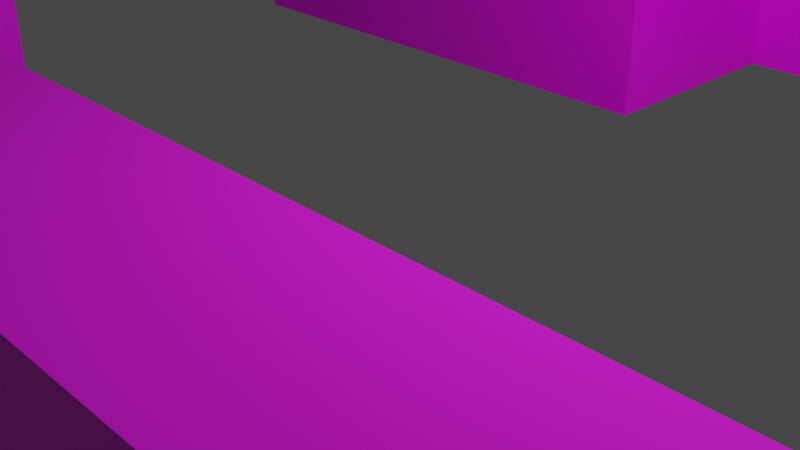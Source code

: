 # Source: map_test01.blend  (saved by Blender 3.4.6; exported with 4.5.12 LTS)
import bpy
from mathutils import Matrix  # noqa: F401  (used for matrix-valued properties, if any)

bpy.ops.wm.read_factory_settings(use_empty=True)
scene = bpy.context.scene
scene.name = 'Scene'

# ---- collections
col_collection = bpy.data.collections.new('Collection'); scene.collection.children.link(col_collection)

# ---- images (referenced by path relative to the original .blend; pixels are not part of the script)
import os
ASSET_DIR = os.environ.get("B2B_ASSET_DIR", "")  # directory of the original .blend (textures are referenced by path, not embedded)
HERE = os.path.dirname(os.path.abspath(__file__))  # packed textures are extracted next to this script under _unpacked/

def load_image(name, relpath, width, height, colorspace="sRGB"):
    """Load a texture the original file referenced (path relative to the .blend, or extracted next to this script)."""
    p = next((c for c in (os.path.join(HERE, relpath), os.path.join(ASSET_DIR, relpath)) if relpath and os.path.exists(c)), "")
    if p:
        img = bpy.data.images.load(p, check_existing=True)
        img.name = name
    else:  # same state as the original file: an image datablock whose file is absent (Cycles renders it pink)
        img = bpy.data.images.new(name, width, height)
        img.source = "FILE"
        img.filepath = "//" + (relpath or name)
    img.colorspace_settings.name = colorspace
    return img
img_b_blck06_png = load_image('b_blck06.png', 'b_blck06.png', 1024, 1024, 'sRGB')
img_b_metl02_png = load_image('b_metl02.png', 'b_metl02.png', 1024, 1024, 'sRGB')

# ---- materials (node trees are filled in below, after node groups)
mat_matfloordark01 = bpy.data.materials.new('MATFloorDark01')
mat_matfloordark01.use_transparent_shadow = False
mat_matwalldark01 = bpy.data.materials.new('MATWallDark01')
mat_matwalldark01.use_transparent_shadow = False

# ---- material node trees
mat_matfloordark01.use_nodes = True; mat_matfloordark01.node_tree.nodes.clear()
_N = mat_matfloordark01.node_tree.nodes; _L = mat_matfloordark01.node_tree.links
n0 = _N.new('ShaderNodeBsdfPrincipled'); n0.name = 'BSDF - Pré-fundamentado'; n0.location = (10, 300)
n0.distribution = 'GGX'
n0.subsurface_method = 'RANDOM_WALK_SKIN'
n0.inputs[2].default_value = 1.0
n0.inputs[3].default_value = 1.45
n0.inputs[27].default_value = (0.0, 0.0, 0.0, 1.0)
n0.inputs[28].default_value = 1.0
n1 = _N.new('ShaderNodeOutputMaterial'); n1.name = 'Saída de material'; n1.location = (300, 300)
n2 = _N.new('ShaderNodeTexImage'); n2.name = 'Textura de imagem'; n2.location = (-280, 280)
n2.image = img_b_blck06_png
_L.new(n0.outputs[0], n1.inputs[0])
_L.new(n2.outputs[0], n0.inputs[0])
n1.is_active_output = True
mat_matwalldark01.use_nodes = True; mat_matwalldark01.node_tree.nodes.clear()
_N = mat_matwalldark01.node_tree.nodes; _L = mat_matwalldark01.node_tree.links
n0 = _N.new('ShaderNodeBsdfPrincipled'); n0.name = 'BSDF - Pré-fundamentado'; n0.location = (10, 300)
n0.distribution = 'GGX'
n0.subsurface_method = 'RANDOM_WALK_SKIN'
n0.inputs[3].default_value = 1.45
n0.inputs[27].default_value = (0.0, 0.0, 0.0, 1.0)
n0.inputs[28].default_value = 1.0
n1 = _N.new('ShaderNodeOutputMaterial'); n1.name = 'Saída de material'; n1.location = (300, 300)
n2 = _N.new('ShaderNodeTexImage'); n2.name = 'Textura de imagem'; n2.location = (-280, 280)
n2.image = img_b_metl02_png
_L.new(n0.outputs[0], n1.inputs[0])
_L.new(n2.outputs[0], n0.inputs[0])
n1.is_active_output = True

# ---- world
world_world = bpy.data.worlds.new('World'); scene.world = world_world
world_world.use_nodes = True; world_world.node_tree.nodes.clear()
_N = world_world.node_tree.nodes; _L = world_world.node_tree.links
n0 = _N.new('ShaderNodeOutputWorld'); n0.name = 'World Output'; n0.location = (300, 300)
n1 = _N.new('ShaderNodeBackground'); n1.name = 'Background'; n1.location = (10, 300)
n1.inputs[0].default_value = (0.05088, 0.05088, 0.05088, 1.0)
_L.new(n1.outputs[0], n0.inputs[0])
n0.is_active_output = True
world_world.color = (0.05088, 0.05088, 0.05088)
world_world.use_sun_shadow = False
world_world.sun_shadow_jitter_overblur = 0.0

# ---- cameras
cam_camera = bpy.data.cameras.new('Camera')
cam_camera.clip_end = 100.0
cam_camera.ortho_scale = 7.314

# ---- lights
light_light = bpy.data.lights.new('Light', 'POINT')
light_light.transmission_factor = 0.0
light_light.energy = 1000.0
light_light.shadow_soft_size = 0.1
light_light.shadow_maximum_resolution = 0.006
light_light.use_absolute_resolution = True

# ---- meshes
me_plano_001 = bpy.data.meshes.new('Plano.001')
me_plano_001.from_pydata([(-1.762, -1.0, 0.0), (0.1075, -1.0, 0.0), (-1.762, 1.0, 0.0), (0.1075, 1.0, 0.0), (-1.762, 0.5155, 0.0), (0.1075, 0.5155, 0.0), (-1.762, -0.06418, 0.0), (0.1075, -0.06418, 0.0), (3.526, 0.5155, 0.0), (3.526, -0.06418, 0.0), (5.517, 0.5155, 0.0), (5.517, -0.06418, 0.0), (3.526, 3.382, 0.0), (5.517, 3.382, 0.0), (3.526, 4.075, 0.0), (5.517, 4.075, 0.0), (3.526, 4.611, 0.0), (5.517, 4.611, 0.0), (3.526, -0.4788, 0.0), (5.517, -0.4788, 0.0), (1.52, 3.382, 0.0), (1.52, 4.075, 0.0), (-0.4996, 3.382, 0.0), (-0.4996, 4.075, 0.0), (1.52, 5.487, 0.0), (-0.4996, 5.487, 0.0), (1.52, 2.535, 0.0), (-0.4996, 2.535, 0.0), (-2.486, -1.0, 0.0), (-2.486, 1.0, 0.0), (-2.486, 0.5155, 0.0), (-2.486, -0.06418, 0.0), (-3.037, -1.0, 0.0), (-3.037, 1.0, 0.0), (-3.037, 0.5155, 0.0), (-3.037, -0.06418, 0.0), (-1.762, 3.387, 0.0), (-2.486, 3.387, 0.0), (-1.762, 4.07, 0.0), (-2.486, 4.07, 0.0), (1.449, 0.5155, 0.0), (1.449, -0.06418, 0.0), (2.08, -0.06418, 0.0), (2.08, 0.5155, 0.0), (-1.762, -1.0, 0.5596), (0.1075, -1.0, 0.5596), (-1.762, 1.0, 0.5596), (0.1075, 1.0, 0.5596), (0.1075, 0.5155, 0.5596), (0.1075, -0.06418, 0.5596), (3.526, 0.5155, 0.5596), (3.526, -0.06418, 0.5596), (5.517, 0.5155, 0.5596), (5.517, -0.06418, 0.5596), (3.526, 3.382, 0.5596), (5.517, 3.382, 0.5596), (3.526, 4.075, 0.5596), (5.517, 4.075, 0.5596), (3.526, 4.611, 0.5596), (5.517, 4.611, 0.5596), (3.526, -0.4788, 0.5596), (5.517, -0.4788, 0.5596), (1.52, 3.382, 0.5596), (1.52, 4.075, 0.5596), (-0.4996, 3.382, 0.5596), (-0.4996, 4.075, 0.5596), (1.52, 5.487, 0.5596), (-0.4996, 5.487, 0.5596), (1.52, 2.535, 0.5596), (-0.4996, 2.535, 0.5596), (-2.486, -1.0, 0.5596), (-2.486, 1.0, 0.5596), (-3.037, -1.0, 0.5596), (-3.037, 1.0, 0.5596), (-3.037, 0.5155, 0.5596), (-3.037, -0.06418, 0.5596), (-1.762, 3.387, 0.5596), (-2.486, 3.387, 0.5596), (-1.762, 4.07, 0.5596), (-2.486, 4.07, 0.5596), (1.449, 0.5155, 0.5596), (1.449, -0.06418, 0.5596), (2.08, -0.06418, 0.5596), (2.08, 0.5155, 0.5596)], [], [(4, 5, 3, 2), (6, 7, 5, 4), (0, 1, 7, 6), (43, 42, 9, 8), (8, 9, 11, 10), (8, 10, 13, 12), (12, 13, 15, 14), (14, 15, 17, 16), (11, 9, 18, 19), (12, 14, 21, 20), (20, 21, 23, 22), (23, 21, 24, 25), (20, 22, 27, 26), (6, 4, 30, 31), (4, 2, 29, 30), (0, 6, 31, 28), (31, 30, 34, 35), (30, 29, 33, 34), (28, 31, 35, 32), (29, 2, 36, 37), (37, 36, 38, 39), (23, 38, 36, 22), (5, 7, 41, 40), (40, 41, 42, 43), (43, 8, 50, 83), (11, 19, 61, 53), (28, 32, 72, 70), (10, 11, 53, 52), (18, 9, 51, 60), (1, 0, 44, 45), (29, 37, 77, 71), (3, 5, 48, 47), (12, 20, 62, 54), (36, 2, 46, 76), (2, 3, 47, 46), (21, 14, 56, 63), (39, 38, 78, 79), (8, 12, 54, 50), (37, 39, 79, 77), (13, 10, 52, 55), (0, 28, 70, 44), (38, 23, 65, 78), (32, 35, 75, 72), (25, 24, 66, 67), (22, 36, 76, 64), (15, 13, 55, 57), (34, 33, 73, 74), (7, 1, 45, 49), (23, 25, 67, 65), (40, 43, 83, 80), (16, 17, 59, 58), (35, 34, 74, 75), (24, 21, 63, 66), (41, 7, 49, 81), (14, 16, 58, 56), (26, 27, 69, 68), (17, 15, 57, 59), (5, 40, 80, 48), (20, 26, 68, 62), (42, 41, 81, 82), (19, 18, 60, 61), (33, 29, 71, 73), (9, 42, 82, 51), (27, 22, 64, 69), (63, 67, 66), (63, 65, 67), (57, 58, 59), (57, 56, 58), (55, 56, 57), (55, 54, 56), (48, 80, 81), (65, 63, 62), (75, 46, 44), (65, 64, 78), (76, 77, 79), (65, 62, 64), (46, 77, 76), (46, 71, 77), (52, 54, 55), (54, 63, 56), (52, 50, 54), (68, 64, 62), (68, 69, 64), (48, 46, 47), (75, 74, 71), (46, 48, 49), (63, 54, 62), (53, 50, 52), (53, 51, 50), (83, 51, 82), (51, 83, 50), (80, 83, 82), (46, 75, 71), (61, 51, 53), (48, 81, 49), (61, 60, 51), (46, 49, 44), (76, 79, 78), (64, 76, 78), (45, 44, 49), (74, 73, 71), (75, 44, 70), (72, 75, 70), (80, 82, 81)])
me_plano_001.polygons.foreach_set('material_index', [0, 0, 0, 0, 0, 0, 0, 0, 0, 0, 0, 0, 0, 0, 0, 0, 0, 0, 0, 0, 0, 0, 0, 0, 1, 1, 1, 1, 1, 1, 1, 1, 1, 1, 1, 1, 1, 1, 1, 1, 1, 1, 1, 1, 1, 1, 1, 1, 1, 1, 1, 1, 1, 1, 1, 1, 1, 1, 1, 1, 1, 1, 1, 1, 0, 0, 0, 0, 0, 0, 0, 0, 0, 0, 0, 0, 0, 0, 0, 0, 0, 0, 0, 0, 0, 0, 0, 0, 0, 0, 0, 0, 0, 0, 0, 0, 0, 0, 0, 0, 0, 0, 0, 0])
_uv = me_plano_001.uv_layers.new(name='Mapa UV')
_uv.uv.foreach_set('vector', [-2.535, 4.158, -2.535, 1.757, -1.913, 1.757, -1.913, 4.158, -3.28, 4.158, -3.28, 1.757, -2.535, 1.757, -2.535, 4.158, -4.482, 4.158, -4.482, 1.757, -3.28, 1.757, -3.28, 4.158, -2.535, -0.7774, -3.28, -0.7774, -3.28, -2.634, -2.535, -2.634, -2.535, -2.634, -3.28, -2.634, -3.28, -5.193, -2.535, -5.193, -2.535, -2.634, -2.535, -5.193, 1.148, -5.193, 1.148, -2.634, 1.148, -2.634, 1.148, -5.193, 2.037, -5.193, 2.037, -2.634, 2.037, -2.634, 2.037, -5.193, 2.727, -5.193, 2.727, -2.634, -3.28, -5.193, -3.28, -2.634, -3.813, -2.634, -3.813, -5.193, 1.148, -2.634, 2.037, -2.634, 2.037, -0.05788, 1.148, -0.05788, 1.148, -0.05788, 2.037, -0.05788, 2.037, 2.537, 1.148, 2.537, 2.037, 2.537, 2.037, -0.05788, 3.852, -0.05788, 3.852, 2.537, 1.148, -0.05788, 1.148, 2.537, 0.05944, 2.537, 0.05944, -0.05788, -3.28, 4.158, -2.535, 4.158, -2.535, 5.088, -3.28, 5.088, -2.535, 4.158, -1.913, 4.158, -1.913, 5.088, -2.535, 5.088, -4.482, 4.158, -3.28, 4.158, -3.28, 5.088, -4.482, 5.088, -3.28, 5.088, -2.535, 5.088, -2.535, 5.796, -3.28, 5.796, -2.535, 5.088, -1.913, 5.088, -1.913, 5.796, -2.535, 5.796, -4.482, 5.088, -3.28, 5.088, -3.28, 5.796, -4.482, 5.796, -1.913, 5.088, -1.913, 4.158, 1.153, 4.158, 1.153, 5.088, 1.153, 5.088, 1.153, 4.158, 2.031, 4.158, 2.031, 5.088, 2.037, 2.537, 2.031, 4.158, 1.153, 4.158, 1.148, 2.537, -2.535, 1.757, -3.28, 1.757, -3.28, 0.03372, -2.535, 0.03372, -2.535, 0.03372, -3.28, 0.03372, -3.28, -0.7774, -2.535, -0.7774, 1.261, -4.966, 1.261, -3.078, -0.2009, -3.078, -0.2009, -4.966, -0.1715, 1.156, -0.1715, 0.6529, 1.186, 0.6529, 1.186, 1.156, -0.1715, -10.7, -0.1715, -11.36, 1.186, -11.36, 1.186, -10.7, -0.1715, 1.859, -0.1715, 1.156, 1.186, 1.156, 1.186, 1.859, -0.1715, -1.763, -0.1715, -2.267, 1.186, -2.267, 1.186, -1.763, -0.1715, -7.549, -0.1715, -9.818, 1.186, -9.818, 1.186, -7.549, -0.1715, -14.46, -0.1715, -17.35, 1.186, -17.35, 1.186, -14.46, 1.261, -8.175, 1.261, -7.542, -0.2009, -7.542, -0.2009, -8.175, 1.261, 0.6656, 1.261, 3.285, -0.2009, 3.285, -0.2009, 0.6656, 1.261, 9.783, 1.261, 12.9, -0.2009, 12.9, -0.2009, 9.783, 1.261, -10.62, 1.261, -8.175, -0.2009, -8.175, -0.2009, -10.62, -0.1715, 12.33, -0.1715, 9.892, 1.186, 9.892, 1.186, 12.33, -0.1715, 20.61, -0.1715, 19.74, 1.186, 19.74, 1.186, 20.61, 1.261, -3.078, 1.261, 0.6656, -0.2009, 0.6656, -0.2009, -3.078, -0.1715, -17.35, -0.1715, -18.19, 1.186, -18.19, 1.186, -17.35, -0.1715, 5.338, -0.1715, 1.859, 1.186, 1.859, 1.186, 5.338, -0.1715, -9.818, -0.1715, -10.7, 1.186, -10.7, 1.186, -9.818, -0.1715, 19.74, -0.1715, 18.2, 1.186, 18.2, 1.186, 19.74, -0.1715, -11.36, -0.1715, -12.5, 1.186, -12.5, 1.186, -11.36, -0.1715, 16.49, -0.1715, 14.04, 1.186, 14.04, 1.186, 16.49, 1.261, 8.135, 1.261, 9.783, -0.2009, 9.783, -0.2009, 8.135, -0.1715, 6.174, -0.1715, 5.338, 1.186, 5.338, 1.186, 6.174, -0.1715, -13.2, -0.1715, -13.79, 1.186, -13.79, 1.186, -13.2, -0.1715, -6.414, -0.1715, -7.549, 1.186, -7.549, 1.186, -6.414, -0.1715, 18.2, -0.1715, 16.49, 1.186, 16.49, 1.186, 18.2, 1.261, -5.79, 1.261, -4.966, -0.2009, -4.966, -0.2009, -5.79, -0.1715, 9.241, -0.1715, 6.825, 1.186, 6.825, 1.186, 9.241, -0.1715, -12.5, -0.1715, -13.2, 1.186, -13.2, 1.186, -12.5, -0.1715, 14.04, -0.1715, 12.33, 1.186, 12.33, 1.186, 14.04, -0.1715, -4.786, -0.1715, -6.414, 1.186, -6.414, 1.186, -4.786, -0.1715, 9.892, -0.1715, 9.241, 1.186, 9.241, 1.186, 9.892, 1.261, 4.391, 1.261, 7.028, -0.2009, 7.028, -0.2009, 4.391, -0.1715, 6.825, -0.1715, 6.174, 1.186, 6.174, 1.186, 6.825, 1.261, -7.542, 1.261, -5.79, -0.2009, -5.79, -0.2009, -7.542, 1.261, 3.285, 1.261, 4.391, -0.2009, 4.391, -0.2009, 3.285, -0.1715, -4.02, -0.1715, -4.786, 1.186, -4.786, 1.186, -4.02, -0.1715, 0.6529, -0.1715, -1.763, 1.186, -1.763, 1.186, 0.6529, -0.1715, -13.79, -0.1715, -14.46, 1.186, -14.46, 1.186, -13.79, -0.1715, -2.267, -0.1715, -4.02, 1.186, -4.02, 1.186, -2.267, 1.261, 7.028, 1.261, 8.135, -0.2009, 8.135, -0.2009, 7.028, 3.953, 1.046, 6.709, -2.896, 6.709, 1.046, 3.953, 1.046, 3.953, -2.896, 6.709, -2.896, 3.953, 8.847, 5.0, 4.96, 5.0, 8.847, 3.953, 8.847, 3.953, 4.96, 5.0, 4.96, 2.602, 8.847, 3.953, 4.96, 3.953, 8.847, 2.602, 8.847, 2.602, 4.96, 3.953, 4.96, -2.993, -1.711, -2.993, 0.9069, -4.124, 0.9069, 3.953, -2.896, 3.953, 1.046, 2.602, 1.046, -4.124, -7.847, -2.048, -5.359, -5.951, -5.359, 3.953, -2.896, 2.602, -2.896, 3.944, -5.359, 2.61, -5.359, 2.61, -6.772, 3.944, -6.772, 3.953, -2.896, 2.602, 1.046, 2.602, -2.896, -2.048, -5.359, 2.61, -6.772, 2.61, -5.359, -2.048, -5.359, -2.048, -6.772, 2.61, -6.772, -2.993, 8.847, 2.602, 4.96, 2.602, 8.847, 2.602, 4.96, 3.953, 1.046, 3.953, 4.96, -2.993, 8.847, -2.993, 4.96, 2.602, 4.96, 0.9485, 1.046, 2.602, -2.896, 2.602, 1.046, 0.9485, 1.046, 0.9485, -2.896, 2.602, -2.896, -2.993, -1.711, -2.048, -5.359, -2.048, -1.711, -4.124, -7.847, -2.993, -7.847, -2.048, -6.772, -2.048, -5.359, -2.993, -1.711, -4.124, -1.711, 3.953, 1.046, 2.602, 4.96, 2.602, 1.046, -4.124, 8.847, -2.993, 4.96, -2.993, 8.847, -4.124, 8.847, -4.124, 4.96, -2.993, 4.96, -2.993, 2.139, -4.124, 4.96, -4.124, 2.139, -4.124, 4.96, -2.993, 2.139, -2.993, 4.96, -2.993, 0.9069, -2.993, 2.139, -4.124, 2.139, -2.048, -5.359, -4.124, -7.847, -2.048, -6.772, -4.934, 8.847, -4.124, 4.96, -4.124, 8.847, -2.993, -1.711, -4.124, 0.9069, -4.124, -1.711, -4.934, 8.847, -4.934, 4.96, -4.124, 4.96, -2.048, -5.359, -4.124, -1.711, -5.951, -5.359, 2.61, -5.359, 3.944, -6.772, 3.944, -5.359, 2.602, -2.896, 2.61, -5.359, 3.944, -5.359, -5.951, -1.711, -5.951, -5.359, -4.124, -1.711, -2.993, -7.847, -2.048, -7.847, -2.048, -6.772, -4.124, -7.847, -5.951, -5.359, -5.951, -6.772, -5.951, -7.847, -4.124, -7.847, -5.951, -6.772, -2.993, 0.9069, -4.124, 2.139, -4.124, 0.9069])
me_plano_001.materials.append(mat_matfloordark01)
me_plano_001.materials.append(mat_matwalldark01)
me_plano_001.update()

# ---- objects
ob_light = bpy.data.objects.new('Light', light_light)
ob_camera = bpy.data.objects.new('Camera', cam_camera)
ob_plano = bpy.data.objects.new('Plano', me_plano_001)

# ---- transforms, parenting, visibility, modifiers, constraints
ob_light.location = (4.076, 1.005, 5.904)
ob_light.rotation_euler = (0.6503, 0.05522, 1.866)
ob_light.lock_rotations_4d = False
ob_light.empty_display_type = 'ARROWS'
ob_light.color = (0.0, 0.0, 0.0, 0.0)
ob_light.lineart.crease_threshold = 0.0
ob_camera.location = (7.359, -6.926, 4.958)
ob_camera.rotation_euler = (1.109, 0.0, 0.8149)
ob_camera.lock_rotations_4d = False
ob_camera.empty_display_type = 'ARROWS'
ob_camera.color = (0.0, 0.0, 0.0, 0.0)
ob_camera.display_type = 'WIRE'
ob_camera.lineart.crease_threshold = 0.0
ob_plano.location = (-5.562, -4.894, 0.0)
ob_plano.scale = (3.529, 3.529, 3.529)

# ---- collection membership
col_collection.objects.link(ob_light)
col_collection.objects.link(ob_camera)
col_collection.objects.link(ob_plano)

# ---- scene / render settings (as saved in the file)
scene.camera = ob_camera
scene.frame_start = 1; scene.frame_end = 250; scene.frame_set(129)
scene.render.engine = 'BLENDER_EEVEE_NEXT'
scene.cycles.sampling_pattern = 'TABULATED_SOBOL'
scene.cycles.use_light_tree = False
scene.view_settings.view_transform = 'Filmic'
bpy.context.view_layer.update()
